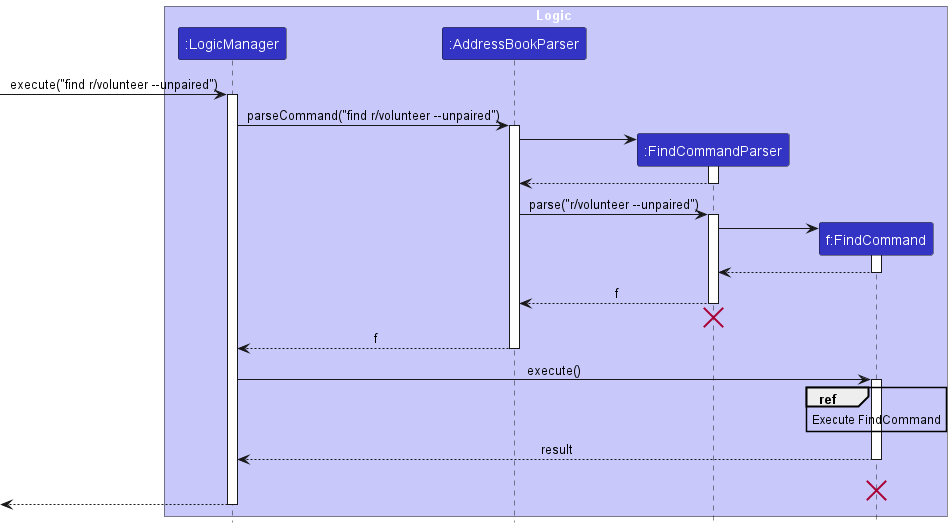

The diagram above was rendered by PlantUML. Its source (embedded in the PNG):
@startuml
!include style.puml
skinparam ArrowFontStyle plain

box Logic LOGIC_COLOR_T1
participant ":LogicManager" as LogicManager LOGIC_COLOR
participant ":AddressBookParser" as AddressBookParser LOGIC_COLOR
participant ":FindCommandParser" as FindCommandParser LOGIC_COLOR
participant "f:FindCommand" as FindCommand LOGIC_COLOR
end box

[-> LogicManager : execute("find r/volunteer --unpaired")
activate LogicManager

LogicManager -> AddressBookParser : parseCommand("find r/volunteer --unpaired")
activate AddressBookParser

create FindCommandParser
AddressBookParser -> FindCommandParser
activate FindCommandParser
FindCommandParser --> AddressBookParser
deactivate FindCommandParser

AddressBookParser -> FindCommandParser : parse("r/volunteer --unpaired")
activate FindCommandParser

create FindCommand
FindCommandParser -> FindCommand
activate FindCommand
FindCommand --> FindCommandParser
deactivate FindCommand

FindCommandParser --> AddressBookParser : f
deactivate FindCommandParser
'Hidden arrow to position the destroy marker below the end of the activation bar.'
FindCommandParser -[hidden]-> AddressBookParser
destroy FindCommandParser

AddressBookParser --> LogicManager : f
deactivate AddressBookParser

LogicManager -> FindCommand : execute()
activate FindCommand

ref over FindCommand : Execute FindCommand

FindCommand --> LogicManager : result
deactivate FindCommand
FindCommand -[hidden]-> LogicManager : result
destroy FindCommand

[<--LogicManager
deactivate LogicManager
@enduml